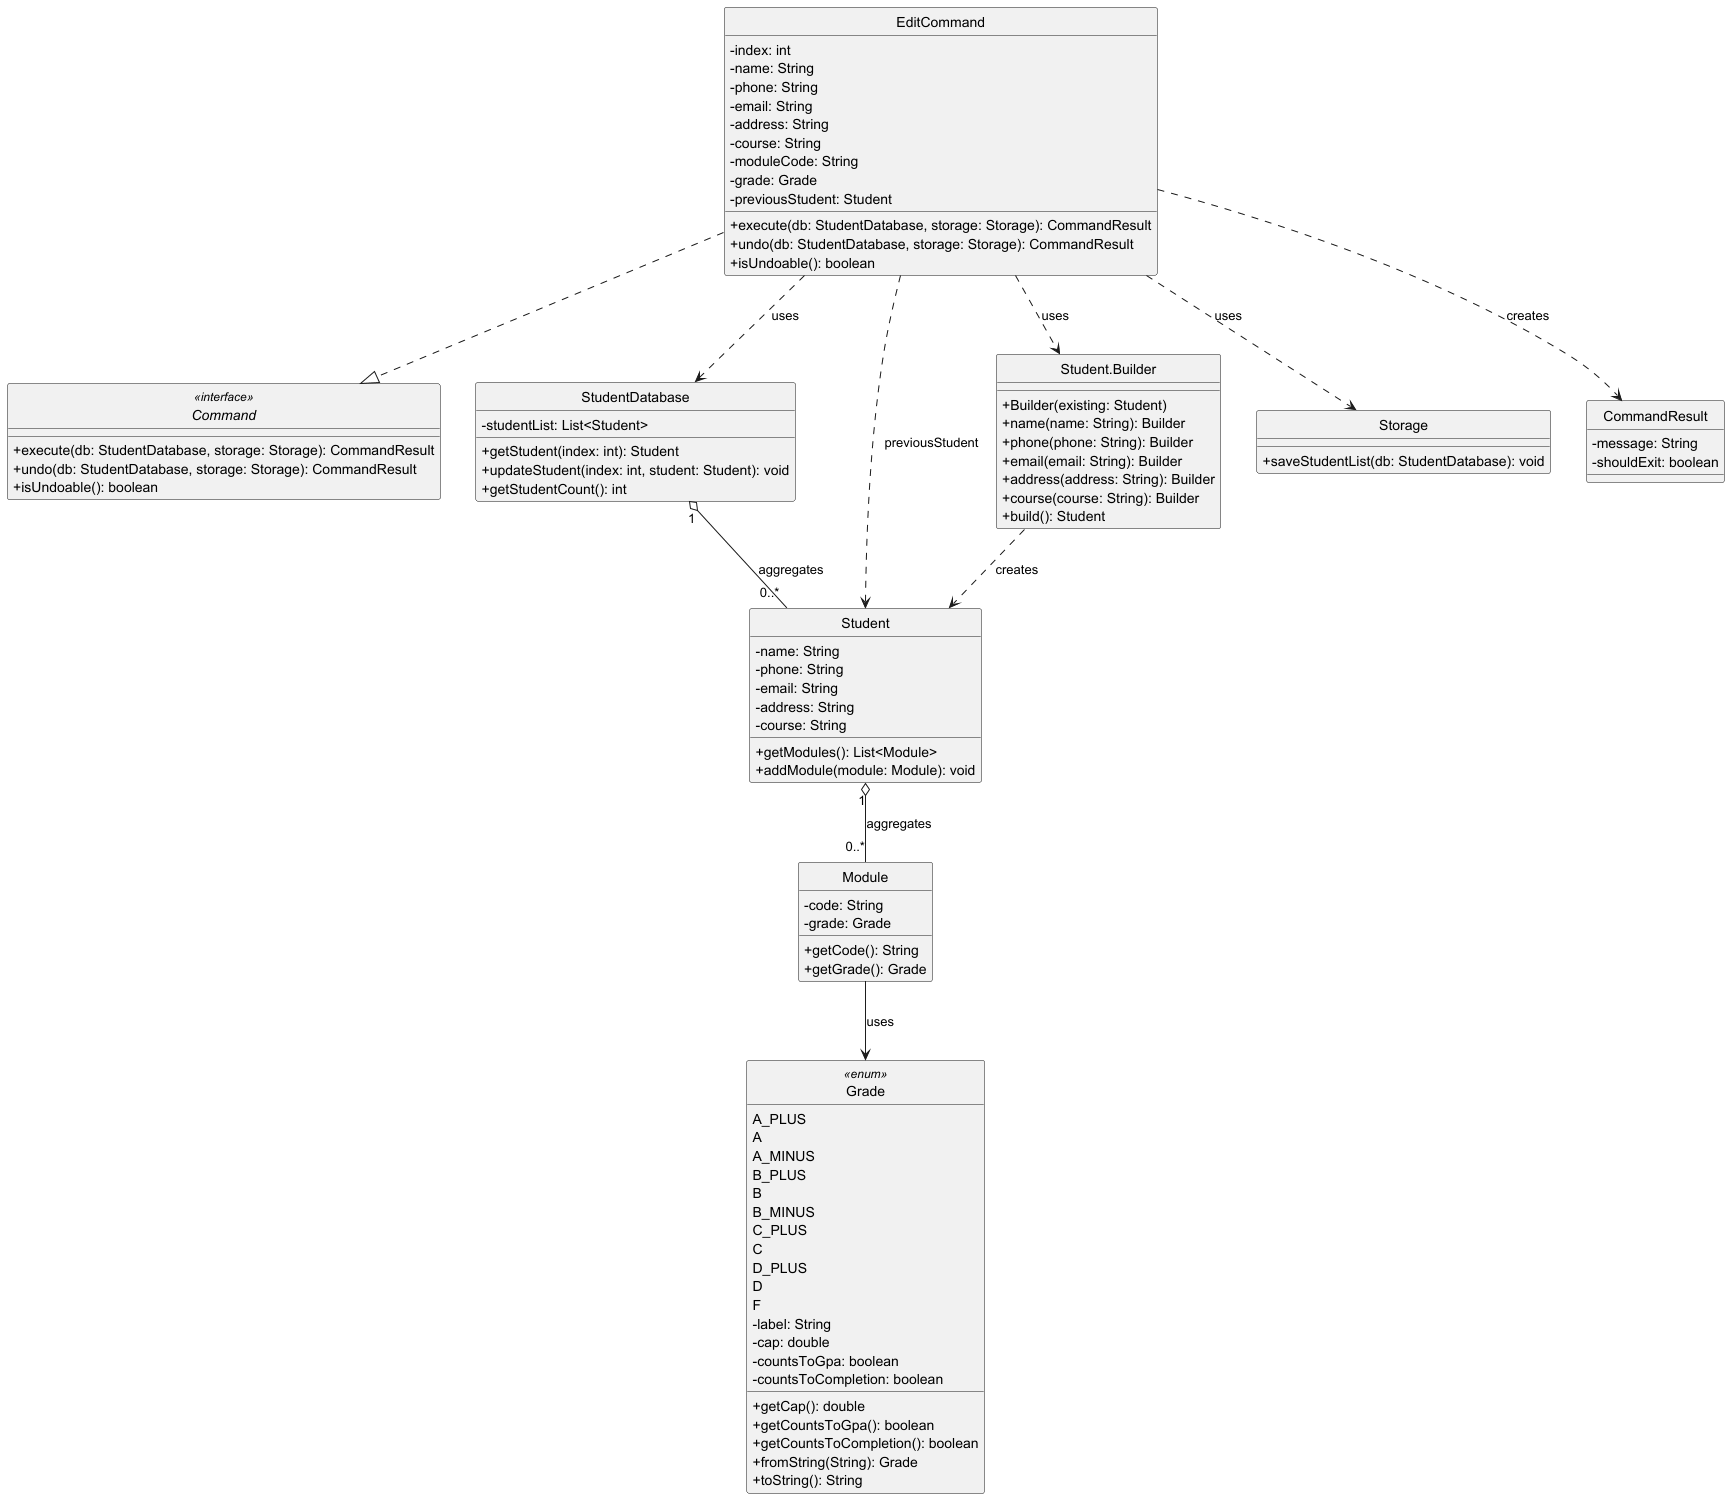

The diagram above was rendered by PlantUML. Its source (embedded in the PNG):
@startuml EditCommand

skinparam classAttributeIconSize 0
skinparam style strictuml

interface Command <<interface>> {
  + execute(db: StudentDatabase, storage: Storage): CommandResult
  + undo(db: StudentDatabase, storage: Storage): CommandResult
  + isUndoable(): boolean
}

class EditCommand {
  - index: int
  - name: String
  - phone: String
  - email: String
  - address: String
  - course: String
  - moduleCode: String
  - grade: Grade
  - previousStudent: Student
  + execute(db: StudentDatabase, storage: Storage): CommandResult
  + undo(db: StudentDatabase, storage: Storage): CommandResult
  + isUndoable(): boolean
}

class StudentDatabase {
  - studentList: List<Student>
  + getStudent(index: int): Student
  + updateStudent(index: int, student: Student): void
  + getStudentCount(): int
}

class Student {
  - name: String
  - phone: String
  - email: String
  - address: String
  - course: String
  + getModules(): List<Module>
  + addModule(module: Module): void
}

class "Student.Builder" as StudentBuilder {
  + Builder(existing: Student)
  + name(name: String): Builder
  + phone(phone: String): Builder
  + email(email: String): Builder
  + address(address: String): Builder
  + course(course: String): Builder
  + build(): Student
}

class Module {
  - code: String
  - grade: Grade
  + getCode(): String
  + getGrade(): Grade
}

enum Grade <<enum>>{
    A_PLUS
    A
    A_MINUS
    B_PLUS
    B
    B_MINUS
    C_PLUS
    C
    D_PLUS
    D
    F
    -label: String
    -cap: double
    -countsToGpa: boolean
    -countsToCompletion: boolean
    +getCap(): double
    +getCountsToGpa(): boolean
    +getCountsToCompletion(): boolean
    +fromString(String): Grade
    +toString(): String
}

class Storage {
  + saveStudentList(db: StudentDatabase): void
}

class CommandResult {
  - message: String
  - shouldExit: boolean
}

EditCommand ..|> Command
EditCommand ..> StudentDatabase : uses
EditCommand ..> Storage : uses
EditCommand ..> CommandResult : creates
EditCommand ..> StudentBuilder : uses
EditCommand ..> Student : previousStudent
StudentBuilder ..> Student : creates
StudentDatabase "1" o-- "0..*" Student : aggregates
Student "1" o-- "0..*" Module : aggregates
Module --> Grade : uses

@enduml